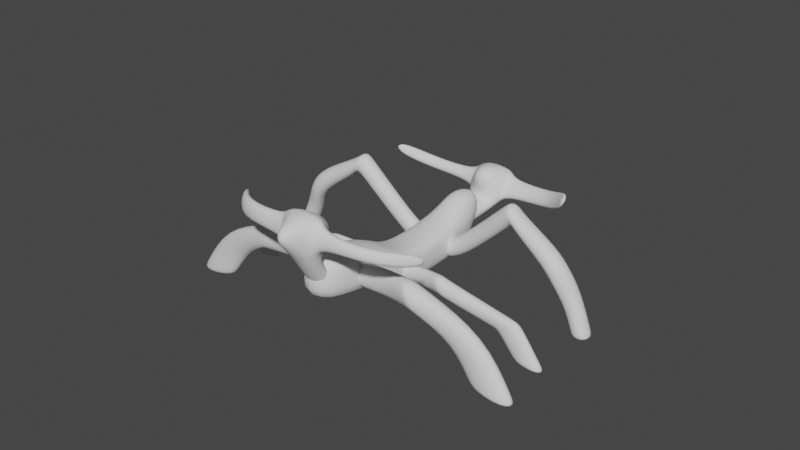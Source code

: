 # Source: cosa.blend  (saved by Blender 3.3.6; exported with 4.5.12 LTS)
import bpy
from mathutils import Matrix  # noqa: F401  (used for matrix-valued properties, if any)

bpy.ops.wm.read_factory_settings(use_empty=True)
scene = bpy.context.scene
scene.name = 'Scene'

# ---- collections
col_collection = bpy.data.collections.new('Collection'); scene.collection.children.link(col_collection)

# ---- world
world_world = bpy.data.worlds.new('World'); scene.world = world_world
world_world.use_nodes = True; world_world.node_tree.nodes.clear()
_N = world_world.node_tree.nodes; _L = world_world.node_tree.links
n0 = _N.new('ShaderNodeOutputWorld'); n0.name = 'World Output'; n0.location = (300, 300)
n1 = _N.new('ShaderNodeBackground'); n1.name = 'Background'; n1.location = (10, 300)
n1.inputs[0].default_value = (0.05088, 0.05088, 0.05088, 1.0)
_L.new(n1.outputs[0], n0.inputs[0])
n0.is_active_output = True
world_world.color = (0.05088, 0.05088, 0.05088)
world_world.use_sun_shadow = False
world_world.sun_shadow_jitter_overblur = 0.0

# ---- meshes
me_cube_004 = bpy.data.meshes.new('Cube.004')
me_cube_004.from_pydata([(-0.262, 0.7592, 0.5147), (-0.3955, -2.151, 0.5247), (-0.262, 0.785, 1.038), (-0.3955, -2.112, 1.315), (0.262, 0.7592, 0.5147), (0.3955, -2.151, 0.5247), (0.262, 0.785, 1.038), (0.3955, -2.112, 1.315), (-1.0, -1.039, 0.5276), (-1.0, -1.006, 1.202), (1.0, -1.004, 1.343), (1.0, -1.051, 0.3875), (-1.0, -0.4543, 1.175), (1.0, -0.4417, 1.315), (1.0, -0.4888, 0.3597), (-1.0, -0.4876, 0.5004), (-0.6179, -0.4435, -0.2975), (-1.0, -1.155, -0.1297), (-1.0, -1.056, 1.868), (-1.0, -0.3383, 1.832), (-3.79, -0.4876, 0.5004), (-3.79, -1.039, 0.5276), (-3.79, -1.006, 1.202), (-3.79, -0.4543, 1.175), (1.0, -1.056, 1.868), (1.0, -1.155, -0.1297), (1.0, -0.3383, 1.832), (0.6179, -0.4435, -0.2975), (3.774, -1.004, 1.343), (3.774, -1.051, 0.3875), (3.774, -0.4417, 1.315), (3.774, -0.4888, 0.3597), (-5.27, -2.32, 0.5908), (-5.27, -2.872, 0.618), (-5.27, -2.838, 1.293), (-5.27, -2.287, 1.266), (5.254, -2.837, 1.433), (5.254, -2.884, 0.4779), (5.254, -2.274, 1.406), (5.254, -2.322, 0.4501), (0.5063, -2.071, -1.941), (-0.5063, -2.071, -1.941), (0.8193, -2.291, -0.7503), (-0.8193, -2.291, -0.7503), (-1.0, -3.659, -2.525), (-0.5703, -3.72, -0.4621), (0.5703, -3.72, -0.4621), (1.0, -3.659, -2.525), (0.5703, -2.231, 0.3023), (0.6179, -1.562, -1.439), (-0.5703, -2.231, 0.3023), (-0.6179, -1.562, -1.439), (1.0, -2.765, -3.502), (-1.0, -2.765, -3.502), (1.0, -1.572, -2.758), (-1.0, -1.572, -2.758), (-1.0, -6.414, -4.821), (-1.0, -6.848, -4.248), (1.0, -6.848, -4.248), (1.0, -6.414, -4.821), (1.0, -5.52, -5.797), (-1.0, -5.52, -5.797), (1.0, -4.093, -1.952), (-1.0, -4.093, -1.952), (1.0, -1.694, -0.7204), (-1.0, -1.694, -0.7204), (-1.069, -8.742, -4.63), (-0.7908, -8.986, -3.961), (0.7908, -8.986, -3.961), (1.069, -8.742, -4.63), (1.069, -8.113, -5.898), (-1.069, -8.113, -5.898), (-1.25, -12.19, -6.473), (-1.25, -12.51, -5.635), (1.25, -12.51, -5.635), (1.25, -12.19, -6.473), (1.25, -11.45, -7.957), (-1.25, -11.45, -7.957), (2.721, -9.857, -6.322), (0.4211, -9.819, -6.424), (2.881, -9.199, -5.966), (0.6146, -9.023, -5.993), (2.173, -10.56, -5.165), (-0.06964, -10.45, -5.389), (2.333, -9.9, -4.809), (0.1239, -9.65, -4.958), (6.219, -8.721, -6.625), (6.008, -9.49, -7.096), (7.875, -9.301, -5.865), (7.664, -10.07, -6.336), (4.122, -10.29, -4.791), (4.704, -9.549, -6.019), (4.475, -10.49, -6.53), (3.893, -11.24, -5.302), (7.4, -7.921, -7.908), (7.038, -8.673, -8.393), (9.766, -7.824, -8.288), (9.404, -8.575, -8.773), (6.896, -8.786, -8.214), (9.164, -8.782, -8.437), (9.505, -8.028, -7.953), (7.237, -8.032, -7.73), (4.648, -10.15, -4.942), (4.422, -11.07, -5.447), (4.917, -9.433, -6.104), (4.69, -10.35, -6.609), (4.34, -9.479, -6.008), (4.125, -10.37, -6.488), (3.765, -10.21, -4.795), (3.549, -11.1, -5.275), (0.7466, -9.825, -6.409), (0.9353, -9.048, -5.989), (0.4364, -9.685, -4.937), (0.2476, -10.46, -5.357), (-2.721, -9.857, -6.322), (-0.4211, -9.819, -6.424), (-2.881, -9.199, -5.966), (-0.6146, -9.023, -5.993), (-2.173, -10.56, -5.165), (0.06964, -10.45, -5.389), (-2.333, -9.9, -4.809), (-0.1239, -9.65, -4.958), (-6.219, -8.721, -6.625), (-6.008, -9.49, -7.096), (-7.875, -9.301, -5.865), (-7.664, -10.07, -6.336), (-4.122, -10.29, -4.791), (-4.704, -9.549, -6.019), (-4.475, -10.49, -6.53), (-3.893, -11.24, -5.302), (-7.4, -7.921, -7.908), (-7.038, -8.673, -8.393), (-9.766, -7.824, -8.288), (-9.404, -8.575, -8.773), (-6.896, -8.786, -8.214), (-9.164, -8.782, -8.437), (-9.505, -8.028, -7.953), (-7.237, -8.032, -7.73), (-4.648, -10.15, -4.942), (-4.422, -11.07, -5.447), (-4.917, -9.433, -6.104), (-4.69, -10.35, -6.609), (-4.34, -9.479, -6.008), (-4.125, -10.37, -6.488), (-3.765, -10.21, -4.795), (-3.549, -11.1, -5.275), (-0.7466, -9.825, -6.409), (-0.9353, -9.048, -5.989), (-0.4364, -9.685, -4.937), (-0.2476, -10.46, -5.357), (1.797, -3.896, -3.449), (0.8742, -3.708, -3.774), (1.866, -3.202, -3.028), (0.9575, -2.868, -3.264), (1.504, -4.426, -2.528), (0.6118, -4.182, -2.95), (1.573, -3.731, -2.107), (0.6951, -3.342, -2.44), (7.666, -2.867, -3.476), (7.579, -3.683, -4.021), (8.284, -3.478, -2.679), (8.197, -4.294, -3.224), (8.223, -2.297, -4.436), (8.076, -3.087, -5.007), (9.198, -2.411, -4.531), (9.051, -3.2, -5.102), (8.007, -3.169, -4.871), (8.933, -3.351, -4.843), (9.072, -2.558, -4.275), (8.146, -2.376, -4.303), (7.768, -4.229, -1.93), (7.729, -5.227, -2.487), (7.22, -3.733, -2.776), (7.181, -4.731, -3.333), (6.581, -4.149, -2.142), (6.545, -5.109, -2.674), (7.005, -4.682, -1.208), (6.969, -5.643, -1.74), (1.005, -3.735, -3.728), (1.086, -2.915, -3.231), (0.8193, -3.397, -2.393), (0.7381, -4.216, -2.89), (4.784, -4.918, -0.8216), (4.701, -5.753, -1.328), (4.482, -5.462, 0.1258), (4.399, -6.298, -0.381), (4.848, -5.22, -0.2621), (4.764, -6.073, -0.7797), (5.151, -4.673, -1.213), (5.066, -5.526, -1.73), (4.34, -4.657, -1.157), (4.259, -5.471, -1.651), (4.04, -5.199, -0.2138), (3.959, -6.013, -0.7075), (-1.797, -3.896, -3.449), (-0.8742, -3.708, -3.774), (-1.866, -3.202, -3.028), (-0.9575, -2.868, -3.264), (-1.504, -4.426, -2.528), (-0.6118, -4.182, -2.95), (-1.573, -3.731, -2.107), (-0.6951, -3.342, -2.44), (-7.666, -2.867, -3.476), (-7.579, -3.683, -4.021), (-8.284, -3.478, -2.679), (-8.197, -4.294, -3.224), (-8.223, -2.297, -4.436), (-8.076, -3.087, -5.007), (-9.198, -2.411, -4.531), (-9.051, -3.2, -5.102), (-8.007, -3.169, -4.871), (-8.933, -3.351, -4.843), (-9.072, -2.558, -4.275), (-8.146, -2.376, -4.303), (-7.768, -4.229, -1.93), (-7.729, -5.227, -2.487), (-7.22, -3.733, -2.776), (-7.181, -4.731, -3.333), (-6.581, -4.149, -2.142), (-6.545, -5.109, -2.674), (-7.005, -4.682, -1.208), (-6.969, -5.643, -1.74), (-1.005, -3.735, -3.728), (-1.086, -2.915, -3.231), (-0.8193, -3.397, -2.393), (-0.7381, -4.216, -2.89), (-4.784, -4.918, -0.8216), (-4.701, -5.753, -1.328), (-4.482, -5.462, 0.1258), (-4.399, -6.298, -0.381), (-4.848, -5.22, -0.2621), (-4.764, -6.073, -0.7797), (-5.151, -4.673, -1.213), (-5.066, -5.526, -1.73), (-4.34, -4.657, -1.157), (-4.259, -5.471, -1.651), (-4.04, -5.199, -0.2138), (-3.959, -6.013, -0.7075), (0.2634, -14.76, -5.673), (0.3808, -12.04, -4.646), (0.2607, -14.97, -5.192), (0.3768, -12.35, -3.919), (-0.2606, -14.76, -5.677), (-0.4102, -12.04, -4.651), (-0.2633, -14.97, -5.196), (-0.4142, -12.35, -3.925), (0.9914, -13.08, -5.028), (0.9879, -13.34, -4.407), (-1.013, -13.4, -4.29), (-1.008, -13.02, -5.168), (0.9911, -13.85, -4.625), (-1.01, -13.92, -4.512), (-1.005, -13.54, -5.391), (0.9946, -13.58, -5.246), (0.6171, -13.35, -6.011), (0.9943, -12.74, -5.603), (0.984, -13.53, -3.766), (0.9882, -14.19, -4.05), (3.784, -13.57, -5.226), (3.781, -13.07, -5.008), (3.778, -13.33, -4.388), (3.781, -13.84, -4.606), (-1.016, -13.54, -3.78), (-1.006, -12.74, -5.617), (-1.012, -14.2, -4.064), (-0.6188, -13.35, -6.02), (-3.786, -13.41, -4.309), (-3.781, -13.03, -5.188), (-3.783, -13.93, -4.532), (-3.778, -13.55, -5.411), (5.254, -11.88, -4.49), (5.251, -11.38, -4.272), (5.248, -11.64, -3.652), (5.251, -12.15, -3.87), (-5.277, -11.73, -3.594), (-5.272, -11.35, -4.473), (-5.274, -12.25, -3.817), (-5.269, -11.87, -4.695), (-0.5071, -11.25, -6.99), (0.5054, -11.25, -6.983), (-0.8278, -11.46, -5.8), (0.8108, -11.46, -5.788), (2.265, -6.667, -5.359), (0.6438, -6.64, -5.431), (2.378, -6.203, -5.108), (0.7802, -6.079, -5.127), (1.879, -7.161, -4.543), (0.2978, -7.082, -4.701), (1.991, -6.697, -4.292), (0.4342, -6.521, -4.397), (6.335, -5.866, -5.572), (6.187, -6.408, -5.905), (7.503, -6.275, -5.036), (7.354, -6.817, -5.369), (3.253, -6.973, -4.28), (3.663, -6.449, -5.145), (3.501, -7.115, -5.505), (3.091, -7.639, -4.64), (7.369, -5.302, -6.477), (7.114, -5.832, -6.819), (9.036, -5.233, -6.745), (8.782, -5.763, -7.087), (7.014, -5.912, -6.693), (8.612, -5.909, -6.85), (8.852, -5.377, -6.509), (7.254, -5.38, -6.352), (3.624, -6.875, -4.386), (3.464, -7.524, -4.742), (3.813, -6.367, -5.205), (3.653, -7.016, -5.561), (3.407, -6.4, -5.138), (3.255, -7.026, -5.476), (3.001, -6.918, -4.282), (2.849, -7.543, -4.621), (0.8732, -6.644, -5.421), (1.006, -6.096, -5.124), (0.6545, -6.546, -4.383), (0.5215, -7.093, -4.679), (7.325, -6.302, -5.007), (7.176, -6.849, -5.34), (6.22, -5.889, -5.555), (6.071, -6.436, -5.889), (-2.265, -6.667, -5.359), (-0.6438, -6.64, -5.431), (-2.378, -6.203, -5.108), (-0.7802, -6.079, -5.127), (-1.879, -7.161, -4.543), (-0.2978, -7.082, -4.701), (-1.991, -6.697, -4.292), (-0.4342, -6.521, -4.397), (-6.335, -5.866, -5.572), (-6.187, -6.408, -5.905), (-7.503, -6.275, -5.036), (-7.354, -6.817, -5.369), (-3.253, -6.973, -4.28), (-3.663, -6.449, -5.145), (-3.501, -7.115, -5.505), (-3.091, -7.639, -4.64), (-7.369, -5.302, -6.477), (-7.114, -5.832, -6.819), (-9.036, -5.233, -6.745), (-8.782, -5.763, -7.087), (-7.014, -5.912, -6.693), (-8.612, -5.909, -6.85), (-8.852, -5.377, -6.509), (-7.254, -5.38, -6.352), (-3.624, -6.875, -4.386), (-3.464, -7.524, -4.742), (-3.813, -6.367, -5.205), (-3.653, -7.016, -5.561), (-3.407, -6.4, -5.138), (-3.255, -7.026, -5.476), (-3.001, -6.918, -4.282), (-2.849, -7.543, -4.621), (-0.8732, -6.644, -5.421), (-1.006, -6.096, -5.124), (-0.6545, -6.546, -4.383), (-0.5215, -7.093, -4.679), (-7.325, -6.302, -5.007), (-7.176, -6.849, -5.34), (-6.22, -5.889, -5.555), (-6.071, -6.436, -5.889)], [], [(17, 1, 3, 18), (18, 3, 7, 24), (24, 7, 5, 25), (25, 5, 1, 17), (2, 6, 4, 0), (7, 3, 1, 5), (11, 14, 31, 29), (19, 18, 24, 26), (9, 12, 23, 22), (0, 16, 19, 2), (2, 19, 26, 6), (6, 26, 27, 4), (4, 27, 16, 0), (8, 15, 16, 17), (9, 8, 17, 18), (12, 9, 18, 19), (15, 12, 19, 16), (22, 23, 35, 34), (15, 8, 21, 20), (12, 15, 20, 23), (8, 9, 22, 21), (11, 10, 24, 25), (10, 13, 26, 24), (14, 11, 25, 27), (13, 14, 27, 26), (30, 28, 36, 38), (10, 11, 29, 28), (14, 13, 30, 31), (13, 10, 28, 30), (32, 33, 34, 35), (38, 36, 37, 39), (20, 21, 33, 32), (29, 31, 39, 37), (28, 29, 37, 36), (23, 20, 32, 35), (21, 22, 34, 33), (31, 30, 38, 39), (17, 16, 41, 43), (16, 27, 40, 41), (25, 17, 43, 42), (27, 25, 42, 40), (49, 64, 62, 47), (52, 47, 59, 60), (48, 50, 45, 46), (51, 49, 54, 55), (65, 51, 44, 63), (55, 54, 52, 53), (44, 51, 55, 53), (49, 47, 52, 54), (53, 52, 60, 61), (60, 59, 69, 70), (58, 57, 67, 68), (62, 63, 57, 58), (47, 62, 58, 59), (44, 53, 61, 56), (63, 44, 56, 57), (46, 45, 63, 62), (48, 46, 62, 64), (45, 50, 65, 63), (50, 48, 64, 65), (68, 67, 73, 74), (66, 71, 77, 72), (61, 60, 70, 71), (59, 58, 68, 69), (57, 56, 66, 67), (56, 61, 71, 66), (75, 74, 73, 72), (75, 72, 77, 76), (70, 69, 75, 76), (71, 70, 76, 77), (69, 68, 74, 75), (67, 66, 72, 73), (51, 65, 64, 49), (110, 79, 81, 111), (111, 81, 85, 112), (112, 85, 83, 113), (104, 102, 88, 86), (85, 81, 79, 83), (99, 98, 95, 97), (105, 104, 86, 87), (102, 103, 89, 88), (103, 105, 87, 89), (108, 109, 93, 90), (107, 106, 91, 92), (106, 108, 90, 91), (110, 113, 83, 79), (107, 109, 82, 78), (94, 96, 97, 95), (101, 100, 96, 94), (100, 99, 97, 96), (98, 101, 94, 95), (87, 86, 101, 98), (88, 89, 99, 100), (86, 88, 100, 101), (89, 87, 98, 99), (93, 92, 105, 103), (90, 93, 103, 102), (92, 91, 104, 105), (91, 90, 102, 104), (92, 93, 109, 107), (80, 84, 108, 106), (78, 80, 106, 107), (84, 82, 109, 108), (78, 82, 113, 110), (84, 112, 113, 82), (80, 111, 112, 84), (78, 110, 111, 80), (146, 147, 117, 115), (147, 148, 121, 117), (148, 149, 119, 121), (140, 122, 124, 138), (121, 119, 115, 117), (135, 133, 131, 134), (141, 123, 122, 140), (138, 124, 125, 139), (139, 125, 123, 141), (144, 126, 129, 145), (143, 128, 127, 142), (142, 127, 126, 144), (146, 115, 119, 149), (143, 114, 118, 145), (130, 131, 133, 132), (137, 130, 132, 136), (136, 132, 133, 135), (134, 131, 130, 137), (123, 134, 137, 122), (124, 136, 135, 125), (122, 137, 136, 124), (125, 135, 134, 123), (129, 139, 141, 128), (126, 138, 139, 129), (128, 141, 140, 127), (127, 140, 138, 126), (128, 143, 145, 129), (116, 142, 144, 120), (114, 143, 142, 116), (120, 144, 145, 118), (114, 146, 149, 118), (120, 118, 149, 148), (116, 120, 148, 147), (114, 116, 147, 146), (178, 151, 153, 179), (179, 153, 157, 180), (180, 157, 155, 181), (172, 170, 160, 158), (157, 153, 151, 155), (167, 166, 163, 165), (173, 172, 158, 159), (170, 171, 161, 160), (171, 173, 159, 161), (178, 181, 155, 151), (191, 193, 154, 150), (162, 164, 165, 163), (169, 168, 164, 162), (168, 167, 165, 164), (166, 169, 162, 163), (159, 158, 169, 166), (160, 161, 167, 168), (158, 160, 168, 169), (161, 159, 166, 167), (188, 186, 176, 174), (189, 188, 174, 175), (186, 187, 177, 176), (150, 154, 181, 178), (156, 180, 181, 154), (152, 179, 180, 156), (150, 178, 179, 152), (170, 176, 177, 171), (172, 174, 176, 170), (173, 175, 174, 172), (173, 171, 177, 175), (192, 193, 185, 184), (191, 190, 182, 183), (190, 192, 184, 182), (189, 187, 185, 183), (175, 177, 187, 189), (184, 185, 187, 186), (183, 182, 188, 189), (182, 184, 186, 188), (152, 156, 192, 190), (150, 152, 190, 191), (156, 154, 193, 192), (183, 185, 193, 191), (222, 223, 197, 195), (223, 224, 201, 197), (224, 225, 199, 201), (216, 202, 204, 214), (201, 199, 195, 197), (211, 209, 207, 210), (217, 203, 202, 216), (214, 204, 205, 215), (215, 205, 203, 217), (222, 195, 199, 225), (235, 194, 198, 237), (206, 207, 209, 208), (213, 206, 208, 212), (212, 208, 209, 211), (210, 207, 206, 213), (203, 210, 213, 202), (204, 212, 211, 205), (202, 213, 212, 204), (205, 211, 210, 203), (232, 218, 220, 230), (233, 219, 218, 232), (230, 220, 221, 231), (194, 222, 225, 198), (200, 198, 225, 224), (196, 200, 224, 223), (194, 196, 223, 222), (214, 215, 221, 220), (216, 214, 220, 218), (217, 216, 218, 219), (217, 219, 221, 215), (236, 228, 229, 237), (235, 227, 226, 234), (234, 226, 228, 236), (233, 227, 229, 231), (219, 233, 231, 221), (228, 230, 231, 229), (227, 233, 232, 226), (226, 232, 230, 228), (196, 234, 236, 200), (194, 235, 234, 196), (200, 236, 237, 198), (227, 235, 237, 229), (255, 239, 241, 256), (256, 241, 245, 262), (262, 245, 243, 263), (263, 243, 239, 255), (240, 244, 242, 238), (245, 241, 239, 243), (249, 252, 269, 267), (257, 256, 262, 264), (247, 250, 261, 260), (238, 254, 257, 240), (240, 257, 264, 244), (244, 264, 265, 242), (242, 265, 254, 238), (246, 253, 254, 255), (247, 246, 255, 256), (250, 247, 256, 257), (253, 250, 257, 254), (260, 261, 273, 272), (253, 246, 259, 258), (250, 253, 258, 261), (246, 247, 260, 259), (249, 248, 262, 263), (248, 251, 264, 262), (252, 249, 263, 265), (251, 252, 265, 264), (268, 266, 274, 276), (248, 249, 267, 266), (252, 251, 268, 269), (251, 248, 266, 268), (270, 271, 272, 273), (276, 274, 275, 277), (258, 259, 271, 270), (267, 269, 277, 275), (266, 267, 275, 274), (261, 258, 270, 273), (259, 260, 272, 271), (269, 268, 276, 277), (255, 254, 279, 281), (254, 265, 278, 279), (263, 255, 281, 280), (265, 263, 280, 278), (314, 283, 285, 315), (315, 285, 289, 316), (316, 289, 287, 317), (320, 318, 292, 290), (289, 285, 283, 287), (303, 302, 299, 301), (321, 320, 290, 291), (318, 319, 293, 292), (319, 321, 291, 293), (312, 313, 297, 294), (311, 310, 295, 296), (310, 312, 294, 295), (314, 317, 287, 283), (311, 313, 286, 282), (298, 300, 301, 299), (305, 304, 300, 298), (304, 303, 301, 300), (302, 305, 298, 299), (291, 290, 305, 302), (292, 293, 303, 304), (290, 292, 304, 305), (293, 291, 302, 303), (297, 296, 309, 307), (294, 297, 307, 306), (296, 295, 308, 309), (295, 294, 306, 308), (296, 297, 313, 311), (284, 288, 312, 310), (282, 284, 310, 311), (288, 286, 313, 312), (282, 286, 317, 314), (288, 316, 317, 286), (284, 315, 316, 288), (282, 314, 315, 284), (307, 309, 321, 319), (306, 307, 319, 318), (309, 308, 320, 321), (308, 306, 318, 320), (354, 355, 325, 323), (355, 356, 329, 325), (356, 357, 327, 329), (360, 330, 332, 358), (329, 327, 323, 325), (343, 341, 339, 342), (361, 331, 330, 360), (358, 332, 333, 359), (359, 333, 331, 361), (352, 334, 337, 353), (351, 336, 335, 350), (350, 335, 334, 352), (354, 323, 327, 357), (351, 322, 326, 353), (338, 339, 341, 340), (345, 338, 340, 344), (344, 340, 341, 343), (342, 339, 338, 345), (331, 342, 345, 330), (332, 344, 343, 333), (330, 345, 344, 332), (333, 343, 342, 331), (337, 347, 349, 336), (334, 346, 347, 337), (336, 349, 348, 335), (335, 348, 346, 334), (336, 351, 353, 337), (324, 350, 352, 328), (322, 351, 350, 324), (328, 352, 353, 326), (322, 354, 357, 326), (328, 326, 357, 356), (324, 328, 356, 355), (322, 324, 355, 354), (347, 359, 361, 349), (346, 358, 359, 347), (349, 361, 360, 348), (348, 360, 358, 346)])
me_cube_004.polygons.foreach_set('use_smooth', [True] * 342)
_uv = me_cube_004.uv_layers.new(name='UVMap')
_uv.uv.foreach_set('vector', [0.03107, 0.416, 0.02918, 0.4086, 0.02613, 0.4078, 0.02659, 0.42, 0.02659, 0.42, 0.02613, 0.4078, 0.02913, 0.3994, 0.02762, 0.3889, 0.02762, 0.3889, 0.02913, 0.3994, 0.03117, 0.401, 0.03033, 0.3919, 0.03033, 0.3919, 0.03117, 0.401, 0.02918, 0.4086, 0.03107, 0.416, 0.02687, 0.4071, 0.03013, 0.4004, 0.02806, 0.4026, 0.02572, 0.4058, 0.02913, 0.3994, 0.02613, 0.4078, 0.02918, 0.4086, 0.03117, 0.401, 0.02601, 0.3722, 0.02894, 0.3752, 0.03544, 0.201, 0.02096, 0.1862, 0.02913, 0.4192, 0.02659, 0.42, 0.02762, 0.3889, 0.02789, 0.3892, 0.02833, 0.4414, 0.02758, 0.4408, 0.0232, 0.7014, 0.03303, 0.7225, 0.02572, 0.4058, 0.02639, 0.4116, 0.02913, 0.4192, 0.02687, 0.4071, 0.02687, 0.4071, 0.02913, 0.4192, 0.02789, 0.3892, 0.03013, 0.4004, 0.03013, 0.4004, 0.02789, 0.3892, 0.02691, 0.3954, 0.02806, 0.4026, 0.02806, 0.4026, 0.02691, 0.3954, 0.02639, 0.4116, 0.02572, 0.4058, 0.02814, 0.4393, 0.0274, 0.437, 0.02639, 0.4116, 0.03107, 0.416, 0.02833, 0.4414, 0.02814, 0.4393, 0.03107, 0.416, 0.02659, 0.42, 0.02758, 0.4408, 0.02833, 0.4414, 0.02659, 0.42, 0.02913, 0.4192, 0.0274, 0.437, 0.02758, 0.4408, 0.02913, 0.4192, 0.02639, 0.4116, 0.03303, 0.7225, 0.0232, 0.7014, 0.022, 0.9328, 0.02825, 0.9708, 0.0274, 0.437, 0.02814, 0.4393, 0.02274, 0.7228, 0.03303, 0.7011, 0.02758, 0.4408, 0.0274, 0.437, 0.03303, 0.7011, 0.0232, 0.7014, 0.02814, 0.4393, 0.02833, 0.4414, 0.03303, 0.7225, 0.02274, 0.7228, 0.02601, 0.3722, 0.03022, 0.3715, 0.02762, 0.3889, 0.03033, 0.3919, 0.03022, 0.3715, 0.0256, 0.3727, 0.02789, 0.3892, 0.02762, 0.3889, 0.02894, 0.3752, 0.02601, 0.3722, 0.03033, 0.3919, 0.02691, 0.3954, 0.0256, 0.3727, 0.02894, 0.3752, 0.02691, 0.3954, 0.02789, 0.3892, 0.02186, 0.2009, 0.03504, 0.1872, 0.03477, 0.032, 0.02578, 0.05499, 0.03022, 0.3715, 0.02601, 0.3722, 0.02096, 0.1862, 0.03504, 0.1872, 0.02894, 0.3752, 0.0256, 0.3727, 0.02186, 0.2009, 0.03544, 0.201, 0.0256, 0.3727, 0.03022, 0.3715, 0.03504, 0.1872, 0.02186, 0.2009, 0.0411, 0.9426, 0.02785, 1.0, 0.02825, 0.9708, 0.022, 0.9328, 0.02578, 0.05499, 0.03477, 0.032, 0.02819, 2.848e-05, 0.0411, 0.04316, 0.03303, 0.7011, 0.02274, 0.7228, 0.02785, 1.0, 0.0411, 0.9426, 0.02096, 0.1862, 0.03544, 0.201, 0.0411, 0.04316, 0.02819, 2.848e-05, 0.03504, 0.1872, 0.02096, 0.1862, 0.02819, 2.848e-05, 0.03477, 0.032, 0.0232, 0.7014, 0.03303, 0.7011, 0.0411, 0.9426, 0.022, 0.9328, 0.02274, 0.7228, 0.03303, 0.7225, 0.02825, 0.9708, 0.02785, 1.0, 0.03544, 0.201, 0.02186, 0.2009, 0.02578, 0.05499, 0.0411, 0.04316, 0.03107, 0.416, 0.02639, 0.4116, 0.0325, 0.4064, 0.02838, 0.4107, 0.02639, 0.4116, 0.02691, 0.3954, 0.03159, 0.4004, 0.0325, 0.4064, 0.03033, 0.3919, 0.03107, 0.416, 0.02838, 0.4107, 0.02709, 0.3972, 0.02691, 0.3954, 0.03033, 0.3919, 0.02709, 0.3972, 0.03159, 0.4004, 0.4029, 0.75, 0.4099, 0.75, 0.4099, 0.75, 0.4029, 0.75, 0.4029, 0.75, 0.4029, 0.75, 0.4029, 0.75, 0.4029, 0.75, 0.4099, 0.7818, 0.4099, 0.9682, 0.4099, 0.9682, 0.4099, 0.7818, 0.4029, 1.0, 0.4029, 0.75, 0.4029, 0.75, 0.4029, 1.0, 0.4099, 0.0, 0.4029, 0.0, 0.4029, 0.0, 0.4099, 0.0, 0.4029, 1.0, 0.4029, 0.75, 0.4029, 0.75, 0.4029, 1.0, 0.4029, 0.0, 0.4029, 0.0, 0.4029, 0.0, 0.4029, 0.0, 0.4029, 0.75, 0.4029, 0.75, 0.4029, 0.75, 0.4029, 0.75, 0.4029, 1.0, 0.4029, 0.75, 0.4029, 0.75, 0.4029, 1.0, 0.4029, 0.75, 0.4029, 0.75, 0.4029, 0.75, 0.4029, 0.75, 0.4099, 0.75, 0.4099, 1.0, 0.4099, 1.0, 0.4099, 0.75, 0.4099, 0.75, 0.4099, 1.0, 0.4099, 1.0, 0.4099, 0.75, 0.4029, 0.75, 0.4099, 0.75, 0.4099, 0.75, 0.4029, 0.75, 0.4029, 0.0, 0.4029, 0.0, 0.4029, 0.0, 0.4029, 0.0, 0.4099, 0.0, 0.4029, 0.0, 0.4029, 0.0, 0.4099, 0.0, 0.4099, 0.7818, 0.4099, 0.9682, 0.4099, 1.0, 0.4099, 0.75, 0.4099, 0.7818, 0.4099, 0.7818, 0.4099, 0.75, 0.4099, 0.75, 0.4099, 0.9682, 0.4099, 0.9682, 0.4099, 1.0, 0.4099, 1.0, 0.4099, 0.9682, 0.4099, 0.7818, 0.4099, 0.75, 0.4099, 1.0, 0.4099, 0.75, 0.4099, 1.0, 0.4099, 1.0, 0.4099, 0.75, 0.4029, 0.0, 0.4029, 0.0, 0.4029, 0.0, 0.4029, 0.0, 0.4029, 1.0, 0.4029, 0.75, 0.4029, 0.75, 0.4029, 1.0, 0.4029, 0.75, 0.4099, 0.75, 0.4099, 0.75, 0.4029, 0.75, 0.4099, 0.0, 0.4029, 0.0, 0.4029, 0.0, 0.4099, 0.0, 0.4029, 0.0, 0.4029, 0.0, 0.4029, 0.0, 0.4029, 0.0, 0.4029, 0.75, 0.4099, 0.75, 0.4099, 1.0, 0.4029, 1.0, 0.4029, 0.75, 0.4029, 1.0, 0.4029, 1.0, 0.4029, 0.75, 0.4029, 0.75, 0.4029, 0.75, 0.4029, 0.75, 0.4029, 0.75, 0.4029, 1.0, 0.4029, 0.75, 0.4029, 0.75, 0.4029, 1.0, 0.4029, 0.75, 0.4099, 0.75, 0.4099, 0.75, 0.4029, 0.75, 0.4099, 0.0, 0.4029, 0.0, 0.4029, 0.0, 0.4099, 0.0, 0.4029, 1.0, 0.4099, 1.0, 0.4099, 0.75, 0.4029, 0.75, 0.5896, 0.0, 0.625, 0.0, 0.625, 0.25, 0.5896, 0.25, 0.5896, 0.25, 0.625, 0.25, 0.625, 0.5, 0.5896, 0.5, 0.5896, 0.5, 0.625, 0.5, 0.625, 0.75, 0.5896, 0.75, 0.375, 0.25, 0.375, 0.5, 0.375, 0.5, 0.375, 0.25, 0.625, 0.5, 0.875, 0.5, 0.875, 0.75, 0.625, 0.75, 0.375, 0.75, 0.375, 1.0, 0.375, 1.0, 0.375, 0.75, 0.375, 0.0, 0.375, 0.25, 0.375, 0.25, 0.375, 0.0, 0.375, 0.5, 0.375, 0.75, 0.375, 0.75, 0.375, 0.5, 0.375, 0.75, 0.375, 1.0, 0.375, 1.0, 0.375, 0.75, 0.375, 0.5, 0.375, 0.75, 0.375, 0.75, 0.375, 0.5, 0.375, 0.0, 0.375, 0.25, 0.375, 0.25, 0.375, 0.0, 0.375, 0.25, 0.375, 0.5, 0.375, 0.5, 0.375, 0.25, 0.8043, 0.6439, 0.5896, 0.75, 0.625, 0.75, 0.875, 0.75, 0.375, 0.8004, 0.375, 0.75, 0.375, 0.75, 0.375, 0.0, 0.125, 0.5, 0.375, 0.5, 0.375, 0.75, 0.125, 0.75, 0.375, 0.25, 0.375, 0.5, 0.375, 0.5, 0.375, 0.25, 0.375, 0.5, 0.375, 0.75, 0.375, 0.75, 0.375, 0.5, 0.375, 0.0, 0.375, 0.25, 0.375, 0.25, 0.375, 0.0, 0.375, 0.0, 0.375, 0.25, 0.375, 0.25, 0.375, 0.0, 0.375, 0.5, 0.375, 0.75, 0.375, 0.75, 0.375, 0.5, 0.375, 0.25, 0.375, 0.5, 0.375, 0.5, 0.375, 0.25, 0.375, 0.75, 0.375, 1.0, 0.375, 1.0, 0.375, 0.75, 0.375, 0.75, 0.375, 1.0, 0.375, 1.0, 0.375, 0.75, 0.375, 0.5, 0.375, 0.75, 0.375, 0.75, 0.375, 0.5, 0.375, 0.0, 0.375, 0.25, 0.375, 0.25, 0.375, 0.0, 0.375, 0.25, 0.375, 0.5, 0.375, 0.5, 0.375, 0.25, 0.375, 1.0, 0.375, 0.75, 0.375, 0.75, 0.375, 0.8004, 0.375, 0.25, 0.375, 0.5, 0.375, 0.5, 0.375, 0.25, 0.375, 0.0, 0.375, 0.25, 0.375, 0.25, 0.375, 0.0, 0.375, 0.5, 0.375, 0.75, 0.375, 0.75, 0.375, 0.5, 0.375, 0.0, 0.375, 0.75, 0.5896, 0.75, 0.8043, 0.6439, 0.375, 0.5, 0.5896, 0.5, 0.5896, 0.75, 0.375, 0.75, 0.375, 0.25, 0.5896, 0.25, 0.5896, 0.5, 0.375, 0.5, 0.375, 0.0, 0.5896, 0.0, 0.5896, 0.25, 0.375, 0.25, 0.5896, 0.0, 0.5896, 0.25, 0.625, 0.25, 0.625, 0.0, 0.5896, 0.25, 0.5896, 0.5, 0.625, 0.5, 0.625, 0.25, 0.5896, 0.5, 0.5896, 0.75, 0.625, 0.75, 0.625, 0.5, 0.375, 0.25, 0.375, 0.25, 0.375, 0.5, 0.375, 0.5, 0.625, 0.5, 0.625, 0.75, 0.875, 0.75, 0.875, 0.5, 0.375, 0.75, 0.375, 0.75, 0.375, 1.0, 0.375, 1.0, 0.375, 0.0, 0.375, 0.0, 0.375, 0.25, 0.375, 0.25, 0.375, 0.5, 0.375, 0.5, 0.375, 0.75, 0.375, 0.75, 0.375, 0.75, 0.375, 0.75, 0.375, 1.0, 0.375, 1.0, 0.375, 0.5, 0.375, 0.5, 0.375, 0.75, 0.375, 0.75, 0.375, 0.0, 0.375, 0.0, 0.375, 0.25, 0.375, 0.25, 0.375, 0.25, 0.375, 0.25, 0.375, 0.5, 0.375, 0.5, 0.8043, 0.6439, 0.875, 0.75, 0.625, 0.75, 0.5896, 0.75, 0.375, 0.8004, 0.375, 0.0, 0.375, 0.75, 0.375, 0.75, 0.125, 0.5, 0.125, 0.75, 0.375, 0.75, 0.375, 0.5, 0.375, 0.25, 0.375, 0.25, 0.375, 0.5, 0.375, 0.5, 0.375, 0.5, 0.375, 0.5, 0.375, 0.75, 0.375, 0.75, 0.375, 0.0, 0.375, 0.0, 0.375, 0.25, 0.375, 0.25, 0.375, 0.0, 0.375, 0.0, 0.375, 0.25, 0.375, 0.25, 0.375, 0.5, 0.375, 0.5, 0.375, 0.75, 0.375, 0.75, 0.375, 0.25, 0.375, 0.25, 0.375, 0.5, 0.375, 0.5, 0.375, 0.75, 0.375, 0.75, 0.375, 1.0, 0.375, 1.0, 0.375, 0.75, 0.375, 0.75, 0.375, 1.0, 0.375, 1.0, 0.375, 0.5, 0.375, 0.5, 0.375, 0.75, 0.375, 0.75, 0.375, 0.0, 0.375, 0.0, 0.375, 0.25, 0.375, 0.25, 0.375, 0.25, 0.375, 0.25, 0.375, 0.5, 0.375, 0.5, 0.375, 1.0, 0.375, 0.8004, 0.375, 0.75, 0.375, 0.75, 0.375, 0.25, 0.375, 0.25, 0.375, 0.5, 0.375, 0.5, 0.375, 0.0, 0.375, 0.0, 0.375, 0.25, 0.375, 0.25, 0.375, 0.5, 0.375, 0.5, 0.375, 0.75, 0.375, 0.75, 0.375, 0.0, 0.8043, 0.6439, 0.5896, 0.75, 0.375, 0.75, 0.375, 0.5, 0.375, 0.75, 0.5896, 0.75, 0.5896, 0.5, 0.375, 0.25, 0.375, 0.5, 0.5896, 0.5, 0.5896, 0.25, 0.375, 0.0, 0.375, 0.25, 0.5896, 0.25, 0.5896, 0.0, 0.5896, 0.0, 0.625, 0.0, 0.625, 0.25, 0.5896, 0.25, 0.5896, 0.25, 0.625, 0.25, 0.625, 0.5, 0.5896, 0.5, 0.5896, 0.5, 0.625, 0.5, 0.625, 0.75, 0.5896, 0.75, 0.375, 0.25, 0.375, 0.5, 0.375, 0.5, 0.375, 0.25, 0.625, 0.5, 0.875, 0.5, 0.875, 0.75, 0.625, 0.75, 0.375, 0.75, 0.375, 1.0, 0.375, 1.0, 0.375, 0.75, 0.375, 0.0, 0.375, 0.25, 0.375, 0.25, 0.375, 0.0, 0.375, 0.5, 0.375, 0.75, 0.375, 0.75, 0.375, 0.5, 0.375, 0.75, 0.375, 1.0, 0.375, 1.0, 0.375, 0.75, 0.8043, 0.6439, 0.5896, 0.75, 0.625, 0.75, 0.875, 0.75, 0.375, 0.3967, 0.375, 0.75, 0.375, 0.75, 0.375, 0.0, 0.125, 0.5, 0.375, 0.5, 0.375, 0.75, 0.125, 0.75, 0.375, 0.25, 0.375, 0.5, 0.375, 0.5, 0.375, 0.25, 0.375, 0.5, 0.375, 0.75, 0.375, 0.75, 0.375, 0.5, 0.375, 0.0, 0.375, 0.25, 0.375, 0.25, 0.375, 0.0, 0.375, 0.0, 0.375, 0.25, 0.375, 0.25, 0.375, 0.0, 0.375, 0.5, 0.375, 0.75, 0.375, 0.75, 0.375, 0.5, 0.375, 0.25, 0.375, 0.5, 0.375, 0.5, 0.375, 0.25, 0.375, 0.75, 0.375, 1.0, 0.375, 1.0, 0.375, 0.75, 0.375, 0.25, 0.375, 0.5, 0.375, 0.5, 0.375, 0.25, 0.375, 0.0, 0.375, 0.25, 0.375, 0.25, 0.375, 0.0, 0.375, 0.5, 0.375, 0.75, 0.375, 0.75, 0.375, 0.5, 0.375, 0.0, 0.375, 0.75, 0.5896, 0.75, 0.8043, 0.6439, 0.375, 0.5, 0.5896, 0.5, 0.5896, 0.75, 0.375, 0.75, 0.375, 0.25, 0.5896, 0.25, 0.5896, 0.5, 0.375, 0.5, 0.375, 0.0, 0.5896, 0.0, 0.5896, 0.25, 0.375, 0.25, 0.375, 0.5, 0.375, 0.5, 0.375, 0.75, 0.375, 0.75, 0.375, 0.25, 0.375, 0.25, 0.375, 0.5, 0.375, 0.5, 0.375, 0.0, 0.375, 0.0, 0.375, 0.25, 0.375, 0.25, 0.375, 0.0, 0.375, 0.75, 0.375, 0.75, 0.375, 0.0, 0.375, 0.5, 0.375, 0.75, 0.375, 0.75, 0.375, 0.5, 0.375, 0.0, 0.375, 0.25, 0.375, 0.25, 0.375, 0.0, 0.375, 0.25, 0.375, 0.5, 0.375, 0.5, 0.375, 0.25, 0.375, 0.5267, 0.375, 0.75, 0.375, 0.75, 0.375, 0.4678, 0.375, 0.8004, 0.375, 0.75, 0.375, 0.75, 0.375, 0.5267, 0.375, 0.5, 0.375, 0.75, 0.375, 0.75, 0.375, 0.5, 0.375, 0.0, 0.375, 0.25, 0.375, 0.25, 0.375, 0.0, 0.375, 0.25, 0.375, 0.5, 0.375, 0.5, 0.375, 0.25, 0.375, 0.25, 0.375, 0.5, 0.375, 0.5, 0.375, 0.25, 0.375, 0.0, 0.375, 0.25, 0.375, 0.25, 0.375, 0.0, 0.375, 0.5, 0.375, 0.75, 0.375, 0.75, 0.375, 0.5, 0.375, 0.4678, 0.375, 0.75, 0.375, 0.75, 0.375, 0.3967, 0.5896, 0.0, 0.5896, 0.25, 0.625, 0.25, 0.625, 0.0, 0.5896, 0.25, 0.5896, 0.5, 0.625, 0.5, 0.625, 0.25, 0.5896, 0.5, 0.5896, 0.75, 0.625, 0.75, 0.625, 0.5, 0.375, 0.25, 0.375, 0.25, 0.375, 0.5, 0.375, 0.5, 0.625, 0.5, 0.625, 0.75, 0.875, 0.75, 0.875, 0.5, 0.375, 0.75, 0.375, 0.75, 0.375, 1.0, 0.375, 1.0, 0.375, 0.0, 0.375, 0.0, 0.375, 0.25, 0.375, 0.25, 0.375, 0.5, 0.375, 0.5, 0.375, 0.75, 0.375, 0.75, 0.375, 0.75, 0.375, 0.75, 0.375, 1.0, 0.375, 1.0, 0.8043, 0.6439, 0.875, 0.75, 0.625, 0.75, 0.5896, 0.75, 0.375, 0.3967, 0.375, 0.0, 0.375, 0.75, 0.375, 0.75, 0.125, 0.5, 0.125, 0.75, 0.375, 0.75, 0.375, 0.5, 0.375, 0.25, 0.375, 0.25, 0.375, 0.5, 0.375, 0.5, 0.375, 0.5, 0.375, 0.5, 0.375, 0.75, 0.375, 0.75, 0.375, 0.0, 0.375, 0.0, 0.375, 0.25, 0.375, 0.25, 0.375, 0.0, 0.375, 0.0, 0.375, 0.25, 0.375, 0.25, 0.375, 0.5, 0.375, 0.5, 0.375, 0.75, 0.375, 0.75, 0.375, 0.25, 0.375, 0.25, 0.375, 0.5, 0.375, 0.5, 0.375, 0.75, 0.375, 0.75, 0.375, 1.0, 0.375, 1.0, 0.375, 0.25, 0.375, 0.25, 0.375, 0.5, 0.375, 0.5, 0.375, 0.0, 0.375, 0.0, 0.375, 0.25, 0.375, 0.25, 0.375, 0.5, 0.375, 0.5, 0.375, 0.75, 0.375, 0.75, 0.375, 0.0, 0.8043, 0.6439, 0.5896, 0.75, 0.375, 0.75, 0.375, 0.5, 0.375, 0.75, 0.5896, 0.75, 0.5896, 0.5, 0.375, 0.25, 0.375, 0.5, 0.5896, 0.5, 0.5896, 0.25, 0.375, 0.0, 0.375, 0.25, 0.5896, 0.25, 0.5896, 0.0, 0.375, 0.5, 0.375, 0.75, 0.375, 0.75, 0.375, 0.5, 0.375, 0.25, 0.375, 0.5, 0.375, 0.5, 0.375, 0.25, 0.375, 0.0, 0.375, 0.25, 0.375, 0.25, 0.375, 0.0, 0.375, 0.0, 0.375, 0.0, 0.375, 0.75, 0.375, 0.75, 0.375, 0.5, 0.375, 0.5, 0.375, 0.75, 0.375, 0.75, 0.375, 0.0, 0.375, 0.0, 0.375, 0.25, 0.375, 0.25, 0.375, 0.25, 0.375, 0.25, 0.375, 0.5, 0.375, 0.5, 0.375, 0.5267, 0.375, 0.4678, 0.375, 0.75, 0.375, 0.75, 0.375, 0.8004, 0.375, 0.5267, 0.375, 0.75, 0.375, 0.75, 0.375, 0.5, 0.375, 0.5, 0.375, 0.75, 0.375, 0.75, 0.375, 0.0, 0.375, 0.0, 0.375, 0.25, 0.375, 0.25, 0.375, 0.25, 0.375, 0.25, 0.375, 0.5, 0.375, 0.5, 0.375, 0.25, 0.375, 0.25, 0.375, 0.5, 0.375, 0.5, 0.375, 0.0, 0.375, 0.0, 0.375, 0.25, 0.375, 0.25, 0.375, 0.5, 0.375, 0.5, 0.375, 0.75, 0.375, 0.75, 0.375, 0.4678, 0.375, 0.3967, 0.375, 0.75, 0.375, 0.75, 0.00422, 0.5465, 0.006186, 0.5542, 0.009361, 0.555, 0.008886, 0.5424, 0.008886, 0.5424, 0.009361, 0.555, 0.006247, 0.5638, 0.007817, 0.5747, 0.007817, 0.5747, 0.006247, 0.5638, 0.004131, 0.5621, 0.005002, 0.5715, 0.005002, 0.5715, 0.004131, 0.5621, 0.006186, 0.5542, 0.00422, 0.5465, 0.008597, 0.5557, 0.005222, 0.5627, 0.007372, 0.5604, 0.009791, 0.5571, 0.006247, 0.5638, 0.009361, 0.555, 0.006186, 0.5542, 0.004131, 0.5621, 0.009453, 0.5919, 0.00649, 0.5889, 0.0009396, 0.7697, 0.01465, 0.7839, 0.006245, 0.5432, 0.008886, 0.5424, 0.007817, 0.5747, 0.007555, 0.5744, 0.007086, 0.5201, 0.007828, 0.5207, 0.01182, 0.2505, 0.003115, 0.2294, 0.009791, 0.5571, 0.009088, 0.551, 0.006245, 0.5432, 0.008597, 0.5557, 0.008597, 0.5557, 0.006245, 0.5432, 0.007555, 0.5744, 0.005222, 0.5627, 0.005222, 0.5627, 0.007555, 0.5744, 0.008569, 0.5679, 0.007372, 0.5604, 0.007372, 0.5604, 0.008569, 0.5679, 0.009088, 0.551, 0.009791, 0.5571, 0.007252, 0.5223, 0.008008, 0.5248, 0.009088, 0.551, 0.00422, 0.5465, 0.007086, 0.5201, 0.007252, 0.5223, 0.00422, 0.5465, 0.008886, 0.5424, 0.007828, 0.5207, 0.007086, 0.5201, 0.008886, 0.5424, 0.006245, 0.5432, 0.008008, 0.5248, 0.007828, 0.5207, 0.006245, 0.5432, 0.009088, 0.551, 0.003115, 0.2294, 0.01182, 0.2505, 0.01797, 0.02846, 0.01328, 0.01021, 0.008008, 0.5248, 0.007252, 0.5223, 0.01227, 0.228, 0.001423, 0.2502, 0.007828, 0.5207, 0.008008, 0.5248, 0.001423, 0.2502, 0.01182, 0.2505, 0.007252, 0.5223, 0.007086, 0.5201, 0.003115, 0.2294, 0.01227, 0.228, 0.009453, 0.5919, 0.00509, 0.5927, 0.007817, 0.5747, 0.005002, 0.5715, 0.00509, 0.5927, 0.009966, 0.5915, 0.007555, 0.5744, 0.007817, 0.5747, 0.00649, 0.5889, 0.009453, 0.5919, 0.005002, 0.5715, 0.008569, 0.5679, 0.009966, 0.5915, 0.00649, 0.5889, 0.008569, 0.5679, 0.007555, 0.5744, 0.01503, 0.7698, 2.848e-05, 0.7851, 0.00751, 0.9782, 0.0209, 0.9335, 0.00509, 0.5927, 0.009453, 0.5919, 0.01465, 0.7839, 2.848e-05, 0.7851, 0.00649, 0.5889, 0.009966, 0.5915, 0.01503, 0.7698, 0.0009396, 0.7697, 0.009966, 0.5915, 0.00509, 0.5927, 2.848e-05, 0.7851, 0.01503, 0.7698, 0.007173, 0.0001914, 0.0209, 2.848e-05, 0.01328, 0.01021, 0.01797, 0.02846, 0.0209, 0.9335, 0.00751, 0.9782, 0.01434, 0.945, 0.005001, 0.9212, 0.001423, 0.2502, 0.01227, 0.228, 0.0209, 2.848e-05, 0.007173, 0.0001914, 0.01465, 0.7839, 0.0009396, 0.7697, 0.005001, 0.9212, 0.01434, 0.945, 2.848e-05, 0.7851, 0.01465, 0.7839, 0.01434, 0.945, 0.00751, 0.9782, 0.01182, 0.2505, 0.001423, 0.2502, 0.007173, 0.0001914, 0.01797, 0.02846, 0.01227, 0.228, 0.003115, 0.2294, 0.01328, 0.01021, 0.0209, 2.848e-05, 0.0009396, 0.7697, 0.01503, 0.7698, 0.0209, 0.9335, 0.005001, 0.9212, 0.00422, 0.5465, 0.009088, 0.551, 0.002749, 0.5564, 0.007015, 0.552, 0.009088, 0.551, 0.008569, 0.5679, 0.003694, 0.5627, 0.002749, 0.5564, 0.005002, 0.5715, 0.00422, 0.5465, 0.007015, 0.552, 0.008358, 0.5661, 0.008569, 0.5679, 0.005002, 0.5715, 0.008358, 0.5661, 0.003694, 0.5627, 0.5896, 0.0, 0.625, 0.0, 0.625, 0.25, 0.5896, 0.25, 0.5896, 0.25, 0.625, 0.25, 0.625, 0.5, 0.5896, 0.5, 0.5896, 0.5, 0.625, 0.5, 0.625, 0.75, 0.5896, 0.75, 0.375, 0.25, 0.375, 0.5, 0.375, 0.5, 0.375, 0.25, 0.625, 0.5, 0.875, 0.5, 0.875, 0.75, 0.625, 0.75, 0.375, 0.75, 0.375, 1.0, 0.375, 1.0, 0.375, 0.75, 0.375, 0.0, 0.375, 0.25, 0.375, 0.25, 0.375, 0.0, 0.375, 0.5, 0.375, 0.75, 0.375, 0.75, 0.375, 0.5, 0.375, 0.75, 0.375, 1.0, 0.375, 1.0, 0.375, 0.75, 0.375, 0.5, 0.375, 0.75, 0.375, 0.75, 0.375, 0.5, 0.375, 0.0, 0.375, 0.25, 0.375, 0.25, 0.375, 0.0, 0.375, 0.25, 0.375, 0.5, 0.375, 0.5, 0.375, 0.25, 0.8043, 0.6439, 0.5896, 0.75, 0.625, 0.75, 0.875, 0.75, 0.375, 0.8004, 0.375, 0.75, 0.375, 0.75, 0.375, 0.0, 0.125, 0.5, 0.375, 0.5, 0.375, 0.75, 0.125, 0.75, 0.375, 0.25, 0.375, 0.5, 0.375, 0.5, 0.375, 0.25, 0.375, 0.5, 0.375, 0.75, 0.375, 0.75, 0.375, 0.5, 0.375, 0.0, 0.375, 0.25, 0.375, 0.25, 0.375, 0.0, 0.375, 0.0, 0.375, 0.25, 0.375, 0.25, 0.375, 0.0, 0.375, 0.5, 0.375, 0.75, 0.375, 0.75, 0.375, 0.5, 0.375, 0.25, 0.375, 0.5, 0.375, 0.5, 0.375, 0.25, 0.375, 0.75, 0.375, 1.0, 0.375, 1.0, 0.375, 0.75, 0.375, 0.75, 0.375, 1.0, 0.375, 1.0, 0.375, 0.75, 0.375, 0.5, 0.375, 0.75, 0.375, 0.75, 0.375, 0.5, 0.375, 0.0, 0.375, 0.25, 0.375, 0.25, 0.375, 0.0, 0.375, 0.25, 0.375, 0.5, 0.375, 0.5, 0.375, 0.25, 0.375, 1.0, 0.375, 0.75, 0.375, 0.75, 0.375, 0.8004, 0.375, 0.25, 0.375, 0.5, 0.375, 0.5, 0.375, 0.25, 0.375, 0.0, 0.375, 0.25, 0.375, 0.25, 0.375, 0.0, 0.375, 0.5, 0.375, 0.75, 0.375, 0.75, 0.375, 0.5, 0.375, 0.0, 0.375, 0.75, 0.5896, 0.75, 0.8043, 0.6439, 0.375, 0.5, 0.5896, 0.5, 0.5896, 0.75, 0.375, 0.75, 0.375, 0.25, 0.5896, 0.25, 0.5896, 0.5, 0.375, 0.5, 0.375, 0.0, 0.5896, 0.0, 0.5896, 0.25, 0.375, 0.25, 0.375, 0.75, 0.375, 1.0, 0.375, 1.0, 0.375, 0.75, 0.375, 0.5, 0.375, 0.75, 0.375, 0.75, 0.375, 0.5, 0.375, 0.0, 0.375, 0.25, 0.375, 0.25, 0.375, 0.0, 0.375, 0.25, 0.375, 0.5, 0.375, 0.5, 0.375, 0.25, 0.5896, 0.0, 0.5896, 0.25, 0.625, 0.25, 0.625, 0.0, 0.5896, 0.25, 0.5896, 0.5, 0.625, 0.5, 0.625, 0.25, 0.5896, 0.5, 0.5896, 0.75, 0.625, 0.75, 0.625, 0.5, 0.375, 0.25, 0.375, 0.25, 0.375, 0.5, 0.375, 0.5, 0.625, 0.5, 0.625, 0.75, 0.875, 0.75, 0.875, 0.5, 0.375, 0.75, 0.375, 0.75, 0.375, 1.0, 0.375, 1.0, 0.375, 0.0, 0.375, 0.0, 0.375, 0.25, 0.375, 0.25, 0.375, 0.5, 0.375, 0.5, 0.375, 0.75, 0.375, 0.75, 0.375, 0.75, 0.375, 0.75, 0.375, 1.0, 0.375, 1.0, 0.375, 0.5, 0.375, 0.5, 0.375, 0.75, 0.375, 0.75, 0.375, 0.0, 0.375, 0.0, 0.375, 0.25, 0.375, 0.25, 0.375, 0.25, 0.375, 0.25, 0.375, 0.5, 0.375, 0.5, 0.8043, 0.6439, 0.875, 0.75, 0.625, 0.75, 0.5896, 0.75, 0.375, 0.8004, 0.375, 0.0, 0.375, 0.75, 0.375, 0.75, 0.125, 0.5, 0.125, 0.75, 0.375, 0.75, 0.375, 0.5, 0.375, 0.25, 0.375, 0.25, 0.375, 0.5, 0.375, 0.5, 0.375, 0.5, 0.375, 0.5, 0.375, 0.75, 0.375, 0.75, 0.375, 0.0, 0.375, 0.0, 0.375, 0.25, 0.375, 0.25, 0.375, 0.0, 0.375, 0.0, 0.375, 0.25, 0.375, 0.25, 0.375, 0.5, 0.375, 0.5, 0.375, 0.75, 0.375, 0.75, 0.375, 0.25, 0.375, 0.25, 0.375, 0.5, 0.375, 0.5, 0.375, 0.75, 0.375, 0.75, 0.375, 1.0, 0.375, 1.0, 0.375, 0.75, 0.375, 0.75, 0.375, 1.0, 0.375, 1.0, 0.375, 0.5, 0.375, 0.5, 0.375, 0.75, 0.375, 0.75, 0.375, 0.0, 0.375, 0.0, 0.375, 0.25, 0.375, 0.25, 0.375, 0.25, 0.375, 0.25, 0.375, 0.5, 0.375, 0.5, 0.375, 1.0, 0.375, 0.8004, 0.375, 0.75, 0.375, 0.75, 0.375, 0.25, 0.375, 0.25, 0.375, 0.5, 0.375, 0.5, 0.375, 0.0, 0.375, 0.0, 0.375, 0.25, 0.375, 0.25, 0.375, 0.5, 0.375, 0.5, 0.375, 0.75, 0.375, 0.75, 0.375, 0.0, 0.8043, 0.6439, 0.5896, 0.75, 0.375, 0.75, 0.375, 0.5, 0.375, 0.75, 0.5896, 0.75, 0.5896, 0.5, 0.375, 0.25, 0.375, 0.5, 0.5896, 0.5, 0.5896, 0.25, 0.375, 0.0, 0.375, 0.25, 0.5896, 0.25, 0.5896, 0.0, 0.375, 0.75, 0.375, 0.75, 0.375, 1.0, 0.375, 1.0, 0.375, 0.5, 0.375, 0.5, 0.375, 0.75, 0.375, 0.75, 0.375, 0.0, 0.375, 0.0, 0.375, 0.25, 0.375, 0.25, 0.375, 0.25, 0.375, 0.25, 0.375, 0.5, 0.375, 0.5])
me_cube_004.update()
arm_armature = bpy.data.armatures.new('Armature')  # bones are not reproduced

# ---- objects
ob_cube_003 = bpy.data.objects.new('Cube.003', me_cube_004)
ob_armature = bpy.data.objects.new('Armature', arm_armature)

# ---- transforms, parenting, visibility, modifiers, constraints
ob_cube_003.parent = ob_armature
ob_cube_003.matrix_parent_inverse = Matrix(((1.0, -0.0, -0.0, -0.0), (-0.0, 1.0, 0.0, 5.994), (-0.0, -0.0, 1.0, -0.0), (-0.0, 0.0, -0.0, 1.0)))
ob_cube_003.location = (0.0, 0.0, 0.0)
ob_cube_003.rotation_euler = (-0.6029, -0.0, 0.0)
_vg = ob_cube_003.vertex_groups.new(name='Bone.003')
for _i, _w in zip([44, 47, 52, 53, 56, 57, 58, 59, 60, 61, 66, 67, 68, 69, 70, 71, 72, 73, 74, 75, 76, 77], [0.01157, 0.01317, 0.008577, 0.01193, 0.9044, 0.9722, 0.9683, 0.8925, 0.5628, 0.5608, 0.9635, 0.9646, 0.9679, 0.9685, 0.9413, 0.9482, 0.08944, 0.08673, 0.07592, 0.08668, 0.1005, 0.09834]): _vg.add([_i], _w, 'REPLACE')
_vg = ob_cube_003.vertex_groups.new(name='Bone.004')
for _i, _w in zip([66, 67, 68, 69, 70, 71, 72, 73, 74, 75, 76, 77, 79, 81, 83, 85, 110, 112, 113, 115, 117, 119, 121, 146, 148, 149], [0.01686, 0.01884, 0.01605, 0.01639, 0.02973, 0.02746, 0.91, 0.9131, 0.9241, 0.9135, 0.8981, 0.9006, 0.153, 0.0962, 0.4608, 0.1973, 0.01499, 0.0626, 0.1237, 0.1481, 0.09139, 0.4571, 0.1916, 0.008166, 0.05745, 0.1178]): _vg.add([_i], _w, 'REPLACE')
_vg = ob_cube_003.vertex_groups.new(name='Bone.005')
for _i, _w in zip([238, 239, 240, 241, 242, 243, 244, 245, 246, 247, 248, 249, 250, 251, 252, 253, 254, 255, 256, 257, 258, 259, 260, 261, 262, 263, 264, 265, 266, 267, 268, 269, 270, 271, 272, 273, 274, 275, 276, 277, 278, 279, 280, 281], [1.0, 1.0, 1.0, 1.0, 1.0, 1.0, 1.0, 1.0, 1.0, 1.0, 1.0, 1.0, 1.0, 1.0, 1.0, 1.0, 1.0, 1.0, 1.0, 1.0, 1.0, 1.0, 1.0, 1.0, 1.0, 1.0, 1.0, 1.0, 1.0, 1.0, 1.0, 1.0, 1.0, 1.0, 1.0, 1.0, 1.0, 1.0, 1.0, 1.0, 1.0, 1.0, 1.0, 1.0]): _vg.add([_i], _w, 'REPLACE')
_vg = ob_cube_003.vertex_groups.new(name='Bone.006')
for _i, _w in zip([78, 79, 80, 81, 82, 83, 84, 85, 90, 91, 92, 93, 102, 103, 106, 107, 108, 109, 110, 111, 112, 113], [0.9956, 0.8468, 0.9935, 0.9036, 0.9939, 0.5392, 0.9959, 0.8027, 0.5125, 0.09991, 0.1579, 0.5121, 0.004051, 0.02854, 0.8319, 0.8716, 0.9377, 0.9436, 0.9671, 0.9806, 0.9374, 0.8763]): _vg.add([_i], _w, 'REPLACE')
_vg = ob_cube_003.vertex_groups.new(name='Bone.010')
for _i, _w in zip([86, 87, 88, 89, 90, 91, 92, 93, 98, 101, 102, 103, 104, 105, 106, 107, 108, 109], [0.9166, 0.9432, 0.1395, 0.1273, 0.4871, 0.8992, 0.8418, 0.488, 0.04112, 0.06117, 0.961, 0.9625, 0.9925, 0.9921, 0.168, 0.1285, 0.06216, 0.05615]): _vg.add([_i], _w, 'REPLACE')
_vg = ob_cube_003.vertex_groups.new(name='Bone.011')
for _i, _w in zip([86, 87, 88, 89, 94, 95, 96, 97, 98, 99, 100, 101], [0.08337, 0.05665, 0.8606, 0.8724, 0.9861, 0.9884, 1.011, 1.001, 0.9544, 0.9998, 1.026, 0.9388]): _vg.add([_i], _w, 'REPLACE')
_vg = ob_cube_003.vertex_groups.new(name='Bone.007')
for _i, _w in zip([114, 115, 116, 117, 118, 119, 120, 121, 126, 127, 128, 129, 138, 139, 142, 143, 144, 145, 146, 147, 148, 149], [0.9943, 0.8518, 0.9935, 0.9084, 0.9956, 0.543, 0.9974, 0.8084, 0.8756, 0.1496, 0.1939, 0.5255, 0.007411, 0.01391, 0.8307, 0.8488, 0.979, 0.9572, 0.9704, 0.9833, 0.9427, 0.8824]): _vg.add([_i], _w, 'REPLACE')
_vg = ob_cube_003.vertex_groups.new(name='Bone.008')
for _i, _w in zip([122, 123, 124, 125, 126, 127, 128, 129, 134, 137, 138, 139, 140, 141, 142, 143, 145], [0.8149, 0.8559, 0.06418, 0.06029, 0.1239, 0.8482, 0.8047, 0.4746, 0.05154, 0.06336, 0.9617, 0.9693, 0.9791, 0.9794, 0.1689, 0.151, 0.03532]): _vg.add([_i], _w, 'REPLACE')
_vg = ob_cube_003.vertex_groups.new(name='Bone.009')
for _i, _w in zip([122, 123, 124, 125, 130, 131, 132, 133, 134, 135, 136, 137], [0.1846, 0.1432, 0.9358, 0.9394, 0.9863, 0.9864, 1.017, 1.004, 0.9484, 1.001, 1.025, 0.9366]): _vg.add([_i], _w, 'REPLACE')
_vg = ob_cube_003.vertex_groups.new(name='Bone.016')
for _i, _w in zip([322, 323, 324, 325, 326, 327, 328, 329, 334, 335, 336, 337, 346, 347, 348, 349, 350, 351, 352, 353, 354, 355, 356, 357], [0.9994, 1.0, 0.9995, 1.0, 0.9999, 1.0, 0.9997, 1.0, 0.9421, 0.8707, 0.872, 0.953, 0.001699, 0.00746, 0.01368, 0.0534, 0.9839, 0.9825, 0.9922, 0.9931, 0.9999, 0.9999, 1.0, 1.0]): _vg.add([_i], _w, 'REPLACE')
_vg = ob_cube_003.vertex_groups.new(name='Bone.017')
for _i, _w in zip([330, 331, 332, 333, 334, 335, 336, 337, 338, 339, 342, 345, 346, 347, 348, 349, 358, 359, 360, 361], [0.8351, 0.9056, 0.08252, 0.0605, 0.05794, 0.1293, 0.128, 0.04406, 0.008468, 0.001436, 0.07937, 0.09917, 0.9741, 0.9714, 0.9689, 0.9466, 0.9611, 0.9832, 1.009, 0.9982]): _vg.add([_i], _w, 'REPLACE')
_vg = ob_cube_003.vertex_groups.new(name='Bone.018')
for _i, _w in zip([330, 331, 332, 333, 338, 339, 340, 341, 342, 343, 344, 345, 358], [0.1649, 0.09435, 0.9175, 0.9395, 0.9708, 0.9743, 1.009, 1.0, 0.9206, 0.9984, 1.016, 0.9008, 0.0283]): _vg.add([_i], _w, 'REPLACE')
_vg = ob_cube_003.vertex_groups.new(name='Bone.019')
for _i, _w in zip([194, 195, 196, 197, 198, 199, 200, 201, 222, 223, 224, 225, 226, 227, 228, 229, 230, 231, 232, 234, 235, 236, 237], [1.0, 1.0, 1.0, 1.0, 0.9996, 1.0, 0.9998, 1.0, 1.0, 1.0, 1.0, 1.0, 0.8037, 0.1891, 0.513, 0.4743, 0.04491, 0.01908, 0.009496, 0.9975, 0.98, 0.9807, 0.963]): _vg.add([_i], _w, 'REPLACE')
_vg = ob_cube_003.vertex_groups.new(name='Bone.020')
for _i, _w in zip([214, 215, 217, 218, 219, 220, 221, 226, 227, 228, 229, 230, 231, 232, 233, 237], [0.04111, 0.0454, 0.03112, 0.9318, 0.9416, 0.9786, 0.9812, 0.1962, 0.8104, 0.487, 0.5259, 0.9525, 0.9662, 0.9684, 0.9948, 0.02393]): _vg.add([_i], _w, 'REPLACE')
_vg = ob_cube_003.vertex_groups.new(name='Bone.021')
for _i, _w in zip([202, 203, 204, 205, 206, 207, 208, 209, 210, 211, 212, 213, 214, 215, 216, 217, 218, 219], [0.9996, 0.9987, 0.9985, 0.9983, 1.0, 1.0, 1.0, 1.0, 0.9999, 0.9999, 1.0, 1.0, 0.9544, 0.9523, 0.9762, 0.9595, 0.06762, 0.05932]): _vg.add([_i], _w, 'REPLACE')
_vg = ob_cube_003.vertex_groups.new(name='Bone.022')
for _i, _w in zip([282, 283, 284, 285, 286, 287, 288, 289, 294, 295, 296, 297, 307, 310, 311, 312, 313, 314, 315, 316, 317], [0.997, 1.0, 0.9965, 0.9999, 1.001, 1.0, 0.9994, 1.0, 0.9048, 0.1564, 0.222, 0.8727, 0.005902, 0.8811, 0.8967, 0.9832, 0.9903, 0.9998, 0.9998, 1.0, 1.0]): _vg.add([_i], _w, 'REPLACE')
_vg = ob_cube_003.vertex_groups.new(name='Bone.023')
for _i, _w in zip([290, 291, 292, 293, 294, 295, 296, 297, 302, 305, 306, 307, 308, 309, 310, 311, 318, 319, 320, 321], [0.7746, 0.8566, 0.07435, 0.05411, 0.09523, 0.8437, 0.7779, 0.1273, 0.06692, 0.08156, 0.9864, 0.9721, 0.9964, 0.9993, 0.1189, 0.1033, 0.9743, 0.9888, 1.008, 0.9982]): _vg.add([_i], _w, 'REPLACE')
_vg = ob_cube_003.vertex_groups.new(name='Bone.024')
for _i, _w in zip([290, 291, 292, 293, 298, 299, 300, 301, 302, 303, 304, 305, 318], [0.2254, 0.1434, 0.9257, 0.9459, 0.9813, 0.9824, 1.019, 1.004, 0.9331, 0.9998, 1.023, 0.9184, 0.001401]): _vg.add([_i], _w, 'REPLACE')
_vg = ob_cube_003.vertex_groups.new(name='Bone.025')
for _i, _w in zip([150, 151, 152, 153, 154, 155, 156, 157, 178, 179, 180, 181, 182, 183, 184, 185, 187, 190, 191, 192, 193], [0.9999, 1.0, 0.9998, 1.0, 0.9995, 1.0, 0.9997, 1.0, 1.0, 1.0, 1.0, 1.0, 0.08044, 0.09371, 0.4759, 0.468, 0.01426, 0.9706, 0.9742, 0.9804, 0.9725]): _vg.add([_i], _w, 'REPLACE')
_vg = ob_cube_003.vertex_groups.new(name='Bone.026')
for _i, _w in zip([170, 171, 172, 173, 174, 175, 176, 177, 182, 183, 184, 185, 186, 187, 188, 189, 190, 191, 193], [0.01862, 0.04279, 0.006992, 0.04509, 0.9251, 0.9281, 0.9834, 0.9802, 0.9195, 0.9059, 0.5241, 0.5322, 0.9783, 0.9689, 0.9954, 1.007, 0.008844, 0.001483, 0.005008]): _vg.add([_i], _w, 'REPLACE')
_vg = ob_cube_003.vertex_groups.new(name='Bone.027')
for _i, _w in zip([158, 159, 160, 161, 162, 163, 164, 165, 166, 167, 168, 169, 170, 171, 172, 173, 174, 175], [0.9994, 0.9979, 0.9987, 0.9986, 1.0, 0.9999, 1.0, 1.0, 0.9998, 0.9999, 1.0, 0.9999, 0.9657, 0.9536, 0.9715, 0.9526, 0.07506, 0.07401]): _vg.add([_i], _w, 'REPLACE')
_vg = ob_cube_003.vertex_groups.new(name='Bone.012')
for _i, _w in zip([44, 45, 46, 47, 49, 50, 51, 52, 53, 54, 55, 56, 57, 58, 59, 60, 61, 62, 63, 64], [0.9274, 0.2047, 0.2371, 0.9287, 0.0512, 0.03505, 0.06249, 0.9016, 0.8986, 0.204, 0.1756, 0.09312, 0.001694, 0.009207, 0.1051, 0.4343, 0.4364, 0.9134, 0.9177, 0.01996]): _vg.add([_i], _w, 'REPLACE')
_vg = ob_cube_003.vertex_groups.new(name='Bone.013')
for _i, _w in zip([44, 45, 46, 47, 48, 49, 50, 51, 52, 53, 54, 55, 62, 63, 64, 65], [0.03351, 0.7906, 0.7576, 0.02943, 0.9898, 0.9473, 0.9565, 0.9355, 0.06909, 0.07042, 0.7893, 0.8185, 0.066, 0.06138, 0.9642, 0.9788]): _vg.add([_i], _w, 'REPLACE')
_vg = ob_cube_003.vertex_groups.new(name='Bone.014')
for _i, _w in zip([5, 16, 17, 25, 40, 41, 42, 43], [0.001592, 0.001042, 0.07281, 0.08842, 0.8239, 0.8168, 0.8797, 0.8525]): _vg.add([_i], _w, 'REPLACE')
_vg = ob_cube_003.vertex_groups.new(name='Bone.015')
for _i, _w in zip([0, 1, 2, 3, 4, 5, 6, 7, 8, 9, 10, 11, 12, 13, 14, 15, 16, 17, 18, 19, 20, 21, 22, 23, 24, 25, 26, 27, 28, 29, 30, 31, 32, 33, 34, 35, 36, 37, 38, 39, 40, 41, 42, 43], [0.9924, 0.9759, 0.9955, 0.9903, 0.9922, 0.9742, 0.9956, 0.9896, 0.9801, 0.9883, 0.9866, 0.9766, 0.9889, 0.988, 0.9819, 0.9847, 0.9745, 0.9272, 0.9944, 0.9966, 0.9866, 0.9864, 0.9865, 0.9866, 0.9947, 0.9116, 0.9958, 0.9756, 0.9849, 0.9847, 0.985, 0.9848, 0.9864, 0.9864, 0.9864, 0.9864, 0.9848, 0.9848, 0.9848, 0.9848, 0.1761, 0.1832, 0.1203, 0.1475]): _vg.add([_i], _w, 'REPLACE')
_m = ob_cube_003.modifiers.new('Subdivision', 'SUBSURF')
_m.levels = 2
_m = ob_cube_003.modifiers.new('Armature', 'ARMATURE')
_m.object = ob_armature
ob_armature.location = (0.0, -5.994, 0.0)
ob_armature.show_in_front = True

# ---- collection membership
col_collection.objects.link(ob_cube_003)
col_collection.objects.link(ob_armature)

# ---- scene / render settings (as saved in the file)
scene.frame_start = 1; scene.frame_end = 25; scene.frame_set(3)
scene.render.engine = 'BLENDER_EEVEE_NEXT'
scene.cycles.sampling_pattern = 'TABULATED_SOBOL'
scene.cycles.use_light_tree = False
scene.view_settings.view_transform = 'Filmic'
bpy.context.view_layer.update()

# ---- added for rendering (the .blend has no active camera and no usable light): camera, sun
cam_auto = bpy.data.cameras.new('AutoCamera')
cam_auto.lens = 50.0
cam_auto.sensor_width = 36.0
cam_auto.clip_end = 1000.0
ob_auto_camera = bpy.data.objects.new('AutoCamera', cam_auto)
scene.collection.objects.link(ob_auto_camera)
ob_auto_camera.location = (29.5547, -42.9902, 25.173)
ob_auto_camera.rotation_euler = (1.09748, -7.21219e-08, 0.694738)
scene.camera = ob_auto_camera
light_auto_sun = bpy.data.lights.new('AutoSun', 'SUN')
light_auto_sun.energy = 3.0
light_auto_sun.angle = 0.0523599
ob_auto_sun = bpy.data.objects.new('AutoSun', light_auto_sun)
scene.collection.objects.link(ob_auto_sun)
ob_auto_sun.rotation_euler = (0.872665, 0.174533, 0.523599)
bpy.context.view_layer.update()
